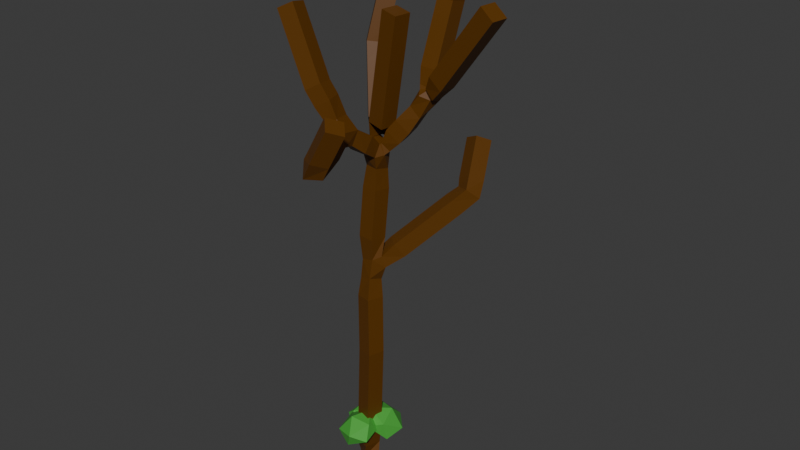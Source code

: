 # Source: bush1.blend  (saved by Blender 4.5.88; exported with 4.5.12 LTS)
import bpy
from mathutils import Matrix  # noqa: F401  (used for matrix-valued properties, if any)

bpy.ops.wm.read_factory_settings(use_empty=True)
scene = bpy.context.scene
scene.name = 'Scene'

# ---- collections
col_collection = bpy.data.collections.new('Collection'); scene.collection.children.link(col_collection)

# ---- materials (node trees are filled in below, after node groups)
mat_material = bpy.data.materials.new('Material')
mat_material.alpha_threshold = 0.0
mat_material.roughness = 0.5
mat_material.line_color = (0.0, 0.0, 0.0, 1.0)
mat_material_001 = bpy.data.materials.new('Material.001')
mat_material_002 = bpy.data.materials.new('Material.002')
mat_material_002.alpha_threshold = 0.0
mat_material_002.roughness = 0.5
mat_material_002.line_color = (0.0, 0.0, 0.0, 1.0)
mat_material_003 = bpy.data.materials.new('Material.003')

# ---- material node trees
mat_material.use_nodes = True; mat_material.node_tree.nodes.clear()
_N = mat_material.node_tree.nodes; _L = mat_material.node_tree.links
n0 = _N.new('ShaderNodeOutputMaterial'); n0.name = 'Material Output'; n0.location = (200, 100)
n1 = _N.new('ShaderNodeBsdfPrincipled'); n1.name = 'Principled BSDF'; n1.location = (-200, 100)
n1.inputs[0].default_value = (0.115, 0.04083, 0.001298, 1.0)
n1.inputs[3].default_value = 1.45
_L.new(n1.outputs[0], n0.inputs[0])
n0.is_active_output = True
mat_material_001.use_nodes = True; mat_material_001.node_tree.nodes.clear()
_N = mat_material_001.node_tree.nodes; _L = mat_material_001.node_tree.links
n0 = _N.new('ShaderNodeBsdfPrincipled'); n0.name = 'Principled BSDF'; n0.location = (-200, 100)
n0.inputs[0].default_value = (0.06719, 0.4076, 0.05042, 1.0)
n1 = _N.new('ShaderNodeOutputMaterial'); n1.name = 'Material Output'; n1.location = (200, 100)
_L.new(n0.outputs[0], n1.inputs[0])
n1.is_active_output = True
mat_material_002.use_nodes = True; mat_material_002.node_tree.nodes.clear()
_N = mat_material_002.node_tree.nodes; _L = mat_material_002.node_tree.links
n0 = _N.new('ShaderNodeOutputMaterial'); n0.name = 'Material Output'; n0.location = (200, 100)
n1 = _N.new('ShaderNodeBsdfPrincipled'); n1.name = 'Principled BSDF'; n1.location = (-200, 100)
n1.inputs[0].default_value = (0.115, 0.04083, 0.001298, 1.0)
n1.inputs[3].default_value = 1.45
_L.new(n1.outputs[0], n0.inputs[0])
n0.is_active_output = True
mat_material_003.use_nodes = True; mat_material_003.node_tree.nodes.clear()
_N = mat_material_003.node_tree.nodes; _L = mat_material_003.node_tree.links
n0 = _N.new('ShaderNodeBsdfPrincipled'); n0.name = 'Principled BSDF'; n0.location = (-200, 100)
n0.inputs[0].default_value = (0.8002, 0.4669, 0.1665, 1.0)
n1 = _N.new('ShaderNodeOutputMaterial'); n1.name = 'Material Output'; n1.location = (200, 100)
_L.new(n0.outputs[0], n1.inputs[0])
n1.is_active_output = True

# ---- world
world_world = bpy.data.worlds.new('World'); scene.world = world_world
world_world.use_nodes = True; world_world.node_tree.nodes.clear()
_N = world_world.node_tree.nodes; _L = world_world.node_tree.links
n0 = _N.new('ShaderNodeOutputWorld'); n0.name = 'World Output'; n0.location = (200, 100)
n1 = _N.new('ShaderNodeBackground'); n1.name = 'Background'; n1.location = (-200, 100)
n1.inputs[0].default_value = (0.05088, 0.05088, 0.05088, 1.0)
_L.new(n1.outputs[0], n0.inputs[0])
n0.is_active_output = True
world_world.color = (0.05088, 0.05088, 0.05088)
world_world.sun_shadow_jitter_overblur = 0.0

# ---- meshes
me_cube = bpy.data.meshes.new('Cube')
me_cube.from_pydata([(0.0, 0.0, -0.5822), (-0.4492, 1.092, 11.78), (1.821, 1.927, 15.49), (1.51, 1.722, 13.12), (3.672, 0.5163, 13.45), (1.505, 0.7545, 10.61), (0.1855, 0.4149, 8.977), (0.2733, -0.07403, 3.023), (-0.2862, 1.891, 14.38), (0.217, -0.9526, 10.04), (0.5529, -2.442, 9.581), (1.326, -2.456, 10.91), (-0.4558, -1.159, 11.19), (-1.468, -0.9868, 13.04), (0.06991, 0.08028, -1.057), (0.1424, 0.06078, 5.615), (0.8815, 0.3217, 13.01), (0.1366, -0.03702, 0.4188), (1.901, 2.207, 7.683), (1.586, 3.042, 8.925)], [(12, 13), (9, 12), (10, 11), (9, 10), (6, 9), (1, 8), (6, 1), (3, 2), (5, 3), (5, 4), (6, 5), (15, 6), (17, 7), (14, 0), (7, 15), (6, 16), (0, 17), (15, 18), (18, 19)], [])
_uv = me_cube.uv_layers.new(name='UVMap')
_uv.uv.foreach_set('vector', [])
me_cube.materials.append(mat_material)
me_cube.use_mirror_vertex_groups = False
me_cube.update()
me_icosphere = bpy.data.meshes.new('Icosphere')
me_icosphere.from_pydata([(0.0, -4.936e-09, -1.431), (1.443, -1.048, -0.6401), (-0.5511, -1.696, -0.6401), (-1.783, -4.936e-09, -0.6401), (-0.5511, 1.696, -0.6401), (1.443, 1.048, -0.6401), (0.5511, -1.696, 0.6401), (-1.443, -1.048, 0.6401), (-1.443, 1.048, 0.6401), (0.5511, 1.696, 0.6401), (1.783, -4.936e-09, 0.6401), (0.0, -4.936e-09, 1.431)], [], [(0, 1, 2), (1, 0, 5), (0, 2, 3), (0, 3, 4), (0, 4, 5), (1, 5, 10), (2, 1, 6), (3, 2, 7), (4, 3, 8), (5, 4, 9), (1, 10, 6), (2, 6, 7), (3, 7, 8), (4, 8, 9), (5, 9, 10), (6, 10, 11), (7, 6, 11), (8, 7, 11), (9, 8, 11), (10, 9, 11)])
_uv = me_icosphere.uv_layers.new(name='UVMap')
_uv.uv.foreach_set('vector', [0.1818, 0.0, 0.2727, 0.1575, 0.09091, 0.1575, 0.2727, 0.1575, 0.3636, 0.0, 0.4545, 0.1575, 0.9091, 0.0, 1.0, 0.1575, 0.8182, 0.1575, 0.7273, 0.0, 0.8182, 0.1575, 0.6364, 0.1575, 0.5455, 0.0, 0.6364, 0.1575, 0.4545, 0.1575, 0.2727, 0.1575, 0.4545, 0.1575, 0.3636, 0.3149, 0.09091, 0.1575, 0.2727, 0.1575, 0.1818, 0.3149, 0.8182, 0.1575, 1.0, 0.1575, 0.9091, 0.3149, 0.6364, 0.1575, 0.8182, 0.1575, 0.7273, 0.3149, 0.4545, 0.1575, 0.6364, 0.1575, 0.5455, 0.3149, 0.2727, 0.1575, 0.3636, 0.3149, 0.1818, 0.3149, 0.09091, 0.1575, 0.1818, 0.3149, 0.0, 0.3149, 0.8182, 0.1575, 0.9091, 0.3149, 0.7273, 0.3149, 0.6364, 0.1575, 0.7273, 0.3149, 0.5455, 0.3149, 0.4545, 0.1575, 0.5455, 0.3149, 0.3636, 0.3149, 0.1818, 0.3149, 0.3636, 0.3149, 0.2727, 0.4724, 0.0, 0.3149, 0.1818, 0.3149, 0.09091, 0.4724, 0.7273, 0.3149, 0.9091, 0.3149, 0.8182, 0.4724, 0.5455, 0.3149, 0.7273, 0.3149, 0.6364, 0.4724, 0.3636, 0.3149, 0.5455, 0.3149, 0.4545, 0.4724])
me_icosphere.materials.append(mat_material_001)
me_icosphere.update()
me_icosphere_003 = bpy.data.meshes.new('Icosphere.003')
me_icosphere_003.from_pydata([(0.06097, -0.6124, -1.372), (1.45, -1.362, -0.0646), (-0.6898, -1.866, 0.06524), (-1.839, -0.1697, -0.7429), (-0.4088, 1.382, -1.372), (1.624, 0.6456, -0.953), (0.4088, -1.382, 1.372), (-1.624, -0.6456, 0.953), (-1.45, 1.362, 0.0646), (0.6898, 1.866, -0.06524), (1.839, 0.1697, 0.7429), (-0.06097, 0.6124, 1.372)], [], [(0, 1, 2), (1, 0, 5), (0, 2, 3), (0, 3, 4), (0, 4, 5), (1, 5, 10), (2, 1, 6), (3, 2, 7), (4, 3, 8), (5, 4, 9), (1, 10, 6), (2, 6, 7), (3, 7, 8), (4, 8, 9), (5, 9, 10), (6, 10, 11), (7, 6, 11), (8, 7, 11), (9, 8, 11), (10, 9, 11)])
_uv = me_icosphere_003.uv_layers.new(name='UVMap')
_uv.uv.foreach_set('vector', [0.1818, 0.0, 0.2727, 0.1575, 0.09091, 0.1575, 0.2727, 0.1575, 0.3636, 0.0, 0.4545, 0.1575, 0.9091, 0.0, 1.0, 0.1575, 0.8182, 0.1575, 0.7273, 0.0, 0.8182, 0.1575, 0.6364, 0.1575, 0.5455, 0.0, 0.6364, 0.1575, 0.4545, 0.1575, 0.2727, 0.1575, 0.4545, 0.1575, 0.3636, 0.3149, 0.09091, 0.1575, 0.2727, 0.1575, 0.1818, 0.3149, 0.8182, 0.1575, 1.0, 0.1575, 0.9091, 0.3149, 0.6364, 0.1575, 0.8182, 0.1575, 0.7273, 0.3149, 0.4545, 0.1575, 0.6364, 0.1575, 0.5455, 0.3149, 0.2727, 0.1575, 0.3636, 0.3149, 0.1818, 0.3149, 0.09091, 0.1575, 0.1818, 0.3149, 0.0, 0.3149, 0.8182, 0.1575, 0.9091, 0.3149, 0.7273, 0.3149, 0.6364, 0.1575, 0.7273, 0.3149, 0.5455, 0.3149, 0.4545, 0.1575, 0.5455, 0.3149, 0.3636, 0.3149, 0.1818, 0.3149, 0.3636, 0.3149, 0.2727, 0.4724, 0.0, 0.3149, 0.1818, 0.3149, 0.09091, 0.4724, 0.7273, 0.3149, 0.9091, 0.3149, 0.8182, 0.4724, 0.5455, 0.3149, 0.7273, 0.3149, 0.6364, 0.4724, 0.3636, 0.3149, 0.5455, 0.3149, 0.4545, 0.4724])
me_icosphere_003.materials.append(mat_material_001)
me_icosphere_003.update()
me_icosphere_004 = bpy.data.meshes.new('Icosphere.004')
me_icosphere_004.from_pydata([(-0.1415, -0.3038, -0.906), (0.7077, -0.9139, -0.1385), (-0.7147, -1.06, 0.006497), (-1.212, 0.217, -0.344), (-0.1781, 0.9545, -0.7007), (1.049, 0.2174, -0.6974), (-0.1852, -0.7326, 0.791), (-1.049, -0.2174, 0.6974), (-0.6831, 1.06, 0.212), (0.635, 0.9044, 0.21), (0.9135, -0.1783, 0.2547), (0.1415, 0.3038, 0.906)], [], [(0, 1, 2), (1, 0, 5), (0, 2, 3), (0, 3, 4), (0, 4, 5), (1, 5, 10), (2, 1, 6), (3, 2, 7), (4, 3, 8), (5, 4, 9), (1, 10, 6), (2, 6, 7), (3, 7, 8), (4, 8, 9), (5, 9, 10), (6, 10, 11), (7, 6, 11), (8, 7, 11), (9, 8, 11), (10, 9, 11)])
_uv = me_icosphere_004.uv_layers.new(name='UVMap')
_uv.uv.foreach_set('vector', [0.1818, 0.0, 0.2727, 0.1575, 0.09091, 0.1575, 0.2727, 0.1575, 0.3636, 0.0, 0.4545, 0.1575, 0.9091, 0.0, 1.0, 0.1575, 0.8182, 0.1575, 0.7273, 0.0, 0.8182, 0.1575, 0.6364, 0.1575, 0.5455, 0.0, 0.6364, 0.1575, 0.4545, 0.1575, 0.2727, 0.1575, 0.4545, 0.1575, 0.3636, 0.3149, 0.09091, 0.1575, 0.2727, 0.1575, 0.1818, 0.3149, 0.8182, 0.1575, 1.0, 0.1575, 0.9091, 0.3149, 0.6364, 0.1575, 0.8182, 0.1575, 0.7273, 0.3149, 0.4545, 0.1575, 0.6364, 0.1575, 0.5455, 0.3149, 0.2727, 0.1575, 0.3636, 0.3149, 0.1818, 0.3149, 0.09091, 0.1575, 0.1818, 0.3149, 0.0, 0.3149, 0.8182, 0.1575, 0.9091, 0.3149, 0.7273, 0.3149, 0.6364, 0.1575, 0.7273, 0.3149, 0.5455, 0.3149, 0.4545, 0.1575, 0.5455, 0.3149, 0.3636, 0.3149, 0.1818, 0.3149, 0.3636, 0.3149, 0.2727, 0.4724, 0.0, 0.3149, 0.1818, 0.3149, 0.09091, 0.4724, 0.7273, 0.3149, 0.9091, 0.3149, 0.8182, 0.4724, 0.5455, 0.3149, 0.7273, 0.3149, 0.6364, 0.4724, 0.3636, 0.3149, 0.5455, 0.3149, 0.4545, 0.4724])
me_icosphere_004.materials.append(mat_material_001)
me_icosphere_004.update()
me_cube_001 = bpy.data.meshes.new('Cube.001')
me_cube_001.from_pydata([(0.09692, -0.1295, -0.09321), (-0.03952, -0.01248, -0.08057), (0.07811, 0.1237, -0.07181), (0.2146, 0.006716, -0.08445), (0.1015, -0.02681, -0.1899), (0.06189, 0.007696, -0.1899), (0.09593, 0.04679, -0.1814), (0.1356, 0.01229, -0.1814), (0.1174, -0.1128, 0.05652), (0.006467, -0.01753, 0.07725), (0.1014, 0.09517, 0.06748), (0.2124, -0.0001014, 0.04675), (0.1283, -0.1037, 0.3255), (0.03051, -0.0197, 0.3437), (0.1142, 0.07963, 0.3351), (0.212, -0.004338, 0.3169)], [], [(4, 5, 6, 7), (12, 13, 9, 8), (13, 14, 10, 9), (14, 15, 11, 10), (15, 12, 8, 11), (0, 1, 5, 4), (1, 2, 6, 5), (2, 3, 7, 6), (3, 0, 4, 7), (8, 9, 1, 0), (9, 10, 2, 1), (10, 11, 3, 2), (11, 8, 0, 3), (12, 15, 14, 13)])
me_cube_001.polygons.foreach_set('material_index', [0, 0, 0, 0, 0, 0, 0, 0, 0, 0, 0, 0, 0, 1])
me_cube_001.materials.append(mat_material_002)
me_cube_001.materials.append(mat_material_003)
me_cube_001.use_mirror_vertex_groups = False
me_cube_001.update()

# ---- objects
ob_wood = bpy.data.objects.new('Wood', me_cube)
ob_leaf = bpy.data.objects.new('Leaf', me_icosphere)
ob_leaf_003 = bpy.data.objects.new('Leaf.003', me_icosphere_003)
ob_leaf_004 = bpy.data.objects.new('Leaf.004', me_icosphere_004)
ob_trunk = bpy.data.objects.new('Trunk', me_cube_001)

# ---- transforms, parenting, visibility, modifiers, constraints
ob_wood.location = (0.0, 0.0, 0.0)
ob_wood.lock_rotations_4d = False
ob_wood.empty_display_type = 'ARROWS'
ob_wood.lineart.crease_threshold = 0.0
_m = ob_wood.modifiers.new('Skin', 'SKIN')
_m.branch_smoothing = 1.0
_m.use_y_symmetry = True
ob_leaf.location = (0.06444, -0.4331, 0.3692)
ob_leaf.rotation_euler = (0.3524, -0.3387, -0.05644)
ob_leaf.scale = (0.3229, 0.3229, 0.3229)
ob_leaf_003.location = (0.4008, 0.2902, 0.3961)
ob_leaf_003.rotation_euler = (0.1541, 0.5141, 0.1689)
ob_leaf_003.scale = (0.3229, 0.3229, 0.3229)
ob_leaf_004.location = (-0.2844, 0.1243, 0.3276)
ob_leaf_004.rotation_euler = (-0.2761, -0.5492, 0.4376)
ob_leaf_004.scale = (0.3505, 0.3505, 0.3505)
ob_trunk.location = (0.0, 0.0, 0.0)
ob_trunk.lock_rotations_4d = False
ob_trunk.empty_display_type = 'ARROWS'
ob_trunk.lineart.crease_threshold = 0.0

# ---- collection membership
col_collection.objects.link(ob_wood)
col_collection.objects.link(ob_leaf)
col_collection.objects.link(ob_leaf_003)
col_collection.objects.link(ob_leaf_004)
col_collection.objects.link(ob_trunk)

# ---- scene / render settings (as saved in the file)
scene.frame_start = 1; scene.frame_end = 250; scene.frame_set(17)
scene.render.engine = 'BLENDER_EEVEE_NEXT'
bpy.context.view_layer.update()

# ---- added for rendering (the .blend has no active camera and no usable light): camera, sun
cam_auto = bpy.data.cameras.new('AutoCamera')
cam_auto.lens = 50.0
cam_auto.sensor_width = 36.0
cam_auto.clip_end = 1000.0
ob_auto_camera = bpy.data.objects.new('AutoCamera', cam_auto)
scene.collection.objects.link(ob_auto_camera)
ob_auto_camera.location = (18.0646, -20.1443, 20.7748)
ob_auto_camera.rotation_euler = (1.09748, -7.21219e-08, 0.694738)
scene.camera = ob_auto_camera
light_auto_sun = bpy.data.lights.new('AutoSun', 'SUN')
light_auto_sun.energy = 3.0
light_auto_sun.angle = 0.0523599
ob_auto_sun = bpy.data.objects.new('AutoSun', light_auto_sun)
scene.collection.objects.link(ob_auto_sun)
ob_auto_sun.rotation_euler = (0.872665, 0.174533, 0.523599)
bpy.context.view_layer.update()
